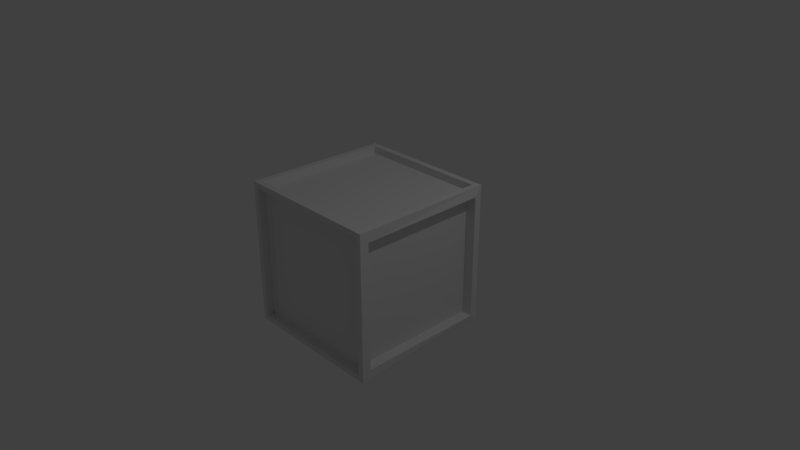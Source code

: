 # Source: SmallCrate.blend  (saved by Blender 2.79.0; exported with 4.5.12 LTS)
import bpy
from mathutils import Matrix  # noqa: F401  (used for matrix-valued properties, if any)

bpy.ops.wm.read_factory_settings(use_empty=True)
scene = bpy.context.scene
scene.name = 'Scene'

# ---- collections
col_collection_1 = bpy.data.collections.new('Collection 1'); scene.collection.children.link(col_collection_1)

# ---- materials (node trees are filled in below, after node groups)
mat_material = bpy.data.materials.new('Material')
mat_material.alpha_threshold = 0.0
mat_material.use_transparent_shadow = False
mat_material.roughness = 0.5
mat_material.line_color = (0.0, 0.0, 0.0, 1.0)

# ---- material node trees

# ---- world
world_world = bpy.data.worlds.new('World'); scene.world = world_world
world_world.color = (0.05088, 0.05088, 0.05088)
world_world.use_sun_shadow = False
world_world.sun_shadow_jitter_overblur = 0.0
world_world.cycles.sampling_method = 'MANUAL'

# ---- cameras
cam_camera = bpy.data.cameras.new('Camera')
cam_camera.clip_end = 100.0
cam_camera.lens = 35.0
cam_camera.sensor_width = 32.0
cam_camera.sensor_height = 18.0
cam_camera.ortho_scale = 7.314
cam_camera.dof.focus_distance = 0.0
cam_camera.dof.aperture_fstop = 128.0

# ---- lights
light_lamp = bpy.data.lights.new('Lamp', 'POINT')
light_lamp.transmission_factor = 0.0
light_lamp.cutoff_distance = 30.0
light_lamp.energy = 100.0
light_lamp.shadow_buffer_clip_start = 1.001
light_lamp.shadow_soft_size = 0.1
light_lamp.shadow_maximum_resolution = 0.006
light_lamp.use_absolute_resolution = True

# ---- meshes
me_cube = bpy.data.meshes.new('Cube')
me_cube.from_pydata([(0.9786, 1.0, -0.9786), (1.0, -1.0, -1.0), (-1.0, -1.0, -1.0), (-0.9786, 1.0, -0.9786), (0.9786, 1.0, 0.9786), (1.0, -1.0, 1.0), (-1.0, -1.0, 1.0), (-0.9786, 1.0, 0.9786), (1.0, 0.879, -0.8545), (1.0, -0.879, -0.8545), (1.0, 0.879, 0.8545), (1.0, -0.879, 0.8545), (0.8585, 0.879, -0.8545), (0.8585, -0.879, -0.8545), (0.8585, 0.879, 0.8545), (0.8585, -0.879, 0.8545), (0.8749, 1.0, -0.8749), (-0.8749, 1.0, -0.8749), (0.8749, 1.0, 0.8749), (-0.8749, 1.0, 0.8749), (0.8749, 0.8892, -0.8749), (-0.8749, 0.8892, -0.8749), (0.8749, 0.8892, 0.8749), (-0.8749, 0.8892, 0.8749), (0.924, -1.0, -0.924), (-0.924, -1.0, -0.924), (0.924, -1.0, 0.924), (-0.924, -1.0, 0.924), (0.924, -0.8886, -0.924), (-0.924, -0.8886, -0.924), (0.924, -0.8886, 0.924), (-0.924, -0.8886, 0.924), (-0.9989, -0.8971, -0.8971), (-0.9797, 0.8971, -0.8779), (-0.9989, -0.8971, 0.8971), (-0.9797, 0.8971, 0.8779), (-0.8338, -0.8989, -0.8971), (-0.8146, 0.8954, -0.8779), (-0.8338, -0.8989, 0.8971), (-0.8146, 0.8954, 0.8779), (0.8967, 0.9164, 0.9795), (0.9164, -0.9164, 0.9991), (-0.8967, 0.9164, 0.9795), (-0.9164, -0.9164, 0.9991), (0.8967, 0.9153, 0.8782), (0.9164, -0.9175, 0.8979), (-0.8967, 0.9153, 0.8782), (-0.9164, -0.9175, 0.8979), (0.8839, 0.9033, -0.9796), (0.9033, -0.9033, -0.999), (-0.8839, 0.9033, -0.9796), (-0.9033, -0.9033, -0.999), (0.8839, 0.9021, -0.8712), (0.9033, -0.9044, -0.8905), (-0.8839, 0.9021, -0.8712), (-0.9033, -0.9044, -0.8905)], [], [(2, 3, 50, 51), (6, 5, 41, 43), (4, 5, 11, 10), (2, 1, 24, 25), (3, 2, 32, 33), (0, 3, 17, 16), (11, 9, 13, 15), (5, 1, 9, 11), (0, 4, 10, 8), (1, 0, 8, 9), (12, 14, 15, 13), (9, 8, 12, 13), (10, 11, 15, 14), (8, 10, 14, 12), (17, 19, 23, 21), (4, 0, 16, 18), (7, 4, 18, 19), (3, 7, 19, 17), (22, 20, 21, 23), (16, 17, 21, 20), (19, 18, 22, 23), (18, 16, 20, 22), (26, 27, 31, 30), (5, 6, 27, 26), (6, 2, 25, 27), (1, 5, 26, 24), (28, 30, 31, 29), (24, 26, 30, 28), (27, 25, 29, 31), (25, 24, 28, 29), (33, 32, 36, 37), (2, 6, 34, 32), (6, 7, 35, 34), (7, 3, 33, 35), (36, 38, 39, 37), (34, 35, 39, 38), (32, 34, 38, 36), (35, 33, 37, 39), (43, 41, 45, 47), (5, 4, 40, 41), (7, 6, 43, 42), (4, 7, 42, 40), (44, 46, 47, 45), (41, 40, 44, 45), (42, 43, 47, 46), (40, 42, 46, 44), (50, 48, 52, 54), (1, 2, 51, 49), (3, 0, 48, 50), (0, 1, 49, 48), (52, 53, 55, 54), (49, 51, 55, 53), (48, 49, 53, 52), (51, 50, 54, 55)])
_ca = me_cube.color_attributes.new('Col', 'BYTE_COLOR', 'CORNER')
_ca.data.foreach_set('color', [1.0, 0.3864, 0.04667, 1.0, 1.0, 0.3864, 0.04667, 1.0, 1.0, 0.3864, 0.04667, 1.0, 1.0, 0.3864, 0.04667, 1.0, 1.0, 0.3864, 0.04667, 1.0, 1.0, 0.3864, 0.04667, 1.0, 1.0, 0.3864, 0.04667, 1.0, 1.0, 0.3864, 0.04667, 1.0, 1.0, 0.3864, 0.04667, 1.0, 1.0, 0.3864, 0.04667, 1.0, 1.0, 0.3864, 0.04667, 1.0, 1.0, 0.3864, 0.04667, 1.0, 1.0, 0.3864, 0.04667, 1.0, 1.0, 0.3864, 0.04667, 1.0, 1.0, 0.3864, 0.04667, 1.0, 1.0, 0.3864, 0.04667, 1.0, 1.0, 0.402, 0.05613, 1.0, 1.0, 0.3864, 0.04667, 1.0, 1.0, 0.3864, 0.04667, 1.0, 1.0, 0.3864, 0.04667, 1.0, 1.0, 0.3864, 0.04817, 1.0, 1.0, 0.3864, 0.04667, 1.0, 1.0, 0.3864, 0.04667, 1.0, 1.0, 0.3864, 0.04667, 1.0, 1.0, 0.3864, 0.04667, 1.0, 1.0, 0.3864, 0.04667, 1.0, 1.0, 0.402, 0.05951, 1.0, 1.0, 0.3864, 0.04667, 1.0, 1.0, 0.3864, 0.04667, 1.0, 1.0, 0.3864, 0.04667, 1.0, 1.0, 0.3864, 0.04667, 1.0, 1.0, 0.3864, 0.04667, 1.0, 1.0, 0.3864, 0.04667, 1.0, 1.0, 0.3864, 0.04667, 1.0, 1.0, 0.3864, 0.04667, 1.0, 1.0, 0.3864, 0.04667, 1.0, 1.0, 0.3864, 0.04667, 1.0, 1.0, 0.3864, 0.04667, 1.0, 1.0, 0.3864, 0.04667, 1.0, 1.0, 0.3864, 0.04667, 1.0, 1.0, 0.3864, 0.04667, 1.0, 1.0, 0.3864, 0.04667, 1.0, 1.0, 0.3864, 0.04667, 1.0, 1.0, 0.3864, 0.04667, 1.0, 1.0, 0.3864, 0.04667, 1.0, 1.0, 0.3864, 0.04667, 1.0, 1.0, 0.3864, 0.04667, 1.0, 1.0, 0.3864, 0.04667, 1.0, 1.0, 0.3864, 0.04667, 1.0, 1.0, 0.3916, 0.04817, 1.0, 1.0, 0.3864, 0.04817, 1.0, 1.0, 0.3968, 0.04971, 1.0, 1.0, 0.3864, 0.04667, 1.0, 1.0, 0.3864, 0.04667, 1.0, 1.0, 0.3864, 0.04667, 1.0, 1.0, 0.3864, 0.04667, 1.0, 1.0, 0.3864, 0.04667, 1.0, 1.0, 0.3864, 0.04667, 1.0, 1.0, 0.3864, 0.04667, 1.0, 1.0, 0.3864, 0.04667, 1.0, 1.0, 0.3864, 0.04667, 1.0, 1.0, 0.3864, 0.04817, 1.0, 1.0, 0.3864, 0.04667, 1.0, 1.0, 0.3864, 0.04667, 1.0, 1.0, 0.3864, 0.04667, 1.0, 1.0, 0.3864, 0.04667, 1.0, 1.0, 0.3864, 0.04667, 1.0, 1.0, 0.3864, 0.04667, 1.0, 1.0, 0.3864, 0.04667, 1.0, 1.0, 0.3864, 0.04667, 1.0, 1.0, 0.3864, 0.04667, 1.0, 1.0, 0.3864, 0.04667, 1.0, 1.0, 0.3864, 0.04667, 1.0, 1.0, 0.3864, 0.04667, 1.0, 1.0, 0.3864, 0.04667, 1.0, 1.0, 0.3864, 0.04667, 1.0, 1.0, 0.4678, 0.117, 1.0, 1.0, 0.3864, 0.04667, 1.0, 1.0, 0.3864, 0.04667, 1.0, 1.0, 0.3864, 0.04667, 1.0, 1.0, 0.3864, 0.04667, 1.0, 1.0, 0.4287, 0.07421, 1.0, 1.0, 0.3864, 0.04667, 1.0, 1.0, 0.3864, 0.04667, 1.0, 1.0, 0.4287, 0.07421, 1.0, 1.0, 0.3864, 0.04667, 1.0, 1.0, 0.3864, 0.04667, 1.0, 1.0, 0.3864, 0.04667, 1.0, 1.0, 0.3864, 0.04667, 1.0, 1.0, 0.3864, 0.04667, 1.0, 1.0, 0.3864, 0.04667, 1.0, 1.0, 0.3864, 0.04667, 1.0, 1.0, 0.3864, 0.04667, 1.0, 1.0, 0.3864, 0.04667, 1.0, 1.0, 0.3864, 0.04667, 1.0, 1.0, 0.3864, 0.04667, 1.0, 1.0, 0.3864, 0.04667, 1.0, 1.0, 0.3864, 0.04667, 1.0, 1.0, 0.3864, 0.04667, 1.0, 1.0, 0.3864, 0.04667, 1.0, 1.0, 0.3864, 0.04667, 1.0, 1.0, 0.3864, 0.04667, 1.0, 1.0, 0.3864, 0.04667, 1.0, 1.0, 0.3864, 0.04667, 1.0, 1.0, 0.3864, 0.04667, 1.0, 1.0, 0.3864, 0.04667, 1.0, 1.0, 0.3864, 0.04667, 1.0, 1.0, 0.3864, 0.04667, 1.0, 1.0, 0.3864, 0.04667, 1.0, 1.0, 0.3864, 0.04667, 1.0, 1.0, 0.3864, 0.04667, 1.0, 1.0, 0.3864, 0.04817, 1.0, 1.0, 0.3864, 0.04667, 1.0, 1.0, 0.4179, 0.06663, 1.0, 1.0, 0.5149, 0.1559, 1.0, 1.0, 0.3864, 0.04667, 1.0, 1.0, 0.3864, 0.04667, 1.0, 1.0, 0.3916, 0.04817, 1.0, 1.0, 0.3864, 0.04667, 1.0, 1.0, 0.3864, 0.04667, 1.0, 1.0, 0.3864, 0.04667, 1.0, 1.0, 0.3864, 0.04667, 1.0, 1.0, 0.3864, 0.04667, 1.0, 1.0, 0.3864, 0.04667, 1.0, 1.0, 0.3864, 0.04667, 1.0, 1.0, 0.3864, 0.04667, 1.0, 1.0, 0.3864, 0.04667, 1.0, 1.0, 0.3916, 0.04817, 1.0, 1.0, 0.3864, 0.04667, 1.0, 1.0, 0.4452, 0.08866, 1.0, 1.0, 0.3864, 0.04667, 1.0, 1.0, 0.3864, 0.04667, 1.0, 1.0, 0.4452, 0.08866, 1.0, 1.0, 0.402, 0.05613, 1.0, 1.0, 0.3864, 0.04667, 1.0, 1.0, 0.3864, 0.04667, 1.0, 1.0, 0.3864, 0.04667, 1.0, 1.0, 0.3864, 0.04667, 1.0, 1.0, 0.3864, 0.04667, 1.0, 1.0, 0.3864, 0.04667, 1.0, 1.0, 0.3864, 0.04667, 1.0, 1.0, 0.5776, 0.2384, 1.0, 1.0, 0.3864, 0.04667, 1.0, 1.0, 0.3864, 0.04667, 1.0, 1.0, 0.3864, 0.04667, 1.0, 1.0, 0.3864, 0.04667, 1.0, 1.0, 0.3864, 0.04667, 1.0, 1.0, 0.3864, 0.04667, 1.0, 1.0, 0.3864, 0.04667, 1.0, 1.0, 0.3864, 0.04667, 1.0, 1.0, 0.3864, 0.04667, 1.0, 1.0, 0.3864, 0.04667, 1.0, 1.0, 0.3864, 0.04667, 1.0, 1.0, 0.3864, 0.04667, 1.0, 1.0, 0.3864, 0.04667, 1.0, 1.0, 0.3864, 0.04667, 1.0, 1.0, 0.3864, 0.04667, 1.0, 1.0, 0.3864, 0.04667, 1.0, 1.0, 0.3864, 0.04667, 1.0, 1.0, 0.3864, 0.04667, 1.0, 1.0, 0.3864, 0.04667, 1.0, 1.0, 0.3864, 0.04667, 1.0, 1.0, 0.3864, 0.04667, 1.0, 1.0, 0.3864, 0.04667, 1.0, 1.0, 0.3864, 0.04667, 1.0, 1.0, 0.3864, 0.04667, 1.0, 1.0, 0.3864, 0.04667, 1.0, 1.0, 0.3864, 0.04667, 1.0, 1.0, 0.3864, 0.04667, 1.0, 1.0, 0.3864, 0.04667, 1.0, 1.0, 0.3864, 0.04667, 1.0, 1.0, 0.3864, 0.04667, 1.0, 1.0, 0.3864, 0.04667, 1.0, 1.0, 0.3864, 0.04667, 1.0, 1.0, 0.3864, 0.04667, 1.0, 1.0, 0.3864, 0.04667, 1.0, 1.0, 0.3864, 0.04667, 1.0, 1.0, 0.4072, 0.05781, 1.0, 1.0, 0.3864, 0.04667, 1.0, 1.0, 0.3864, 0.04667, 1.0, 1.0, 0.3864, 0.04667, 1.0, 1.0, 0.3864, 0.04667, 1.0, 1.0, 0.3864, 0.04667, 1.0, 1.0, 0.3864, 0.04667, 1.0, 1.0, 0.3864, 0.04667, 1.0, 1.0, 0.4072, 0.06125, 1.0, 1.0, 0.3864, 0.04667, 1.0, 1.0, 0.3864, 0.04667, 1.0, 1.0, 0.3864, 0.04667, 1.0, 1.0, 0.3864, 0.04667, 1.0, 1.0, 0.3864, 0.04667, 1.0, 1.0, 0.4072, 0.05613, 1.0, 1.0, 0.3864, 0.04667, 1.0, 1.0, 0.3864, 0.04817, 1.0, 1.0, 0.3864, 0.04667, 1.0, 1.0, 0.3864, 0.04667, 1.0, 1.0, 0.3864, 0.04817, 1.0, 1.0, 0.3864, 0.04667, 1.0, 1.0, 0.4072, 0.05613, 1.0, 1.0, 0.3864, 0.04667, 1.0, 1.0, 0.3864, 0.04667, 1.0, 1.0, 0.3864, 0.04667, 1.0, 1.0, 0.3864, 0.04667, 1.0, 1.0, 0.3864, 0.04667, 1.0, 1.0, 0.3916, 0.04817, 1.0, 1.0, 0.3864, 0.04667, 1.0, 1.0, 0.3864, 0.04667, 1.0, 1.0, 0.3864, 0.04667, 1.0, 1.0, 0.3864, 0.04667, 1.0, 1.0, 0.4179, 0.06301, 1.0, 1.0, 0.4125, 0.0648, 1.0, 1.0, 0.3864, 0.04667, 1.0, 1.0, 0.3864, 0.04667, 1.0, 1.0, 0.3864, 0.04667, 1.0, 1.0, 0.3864, 0.04667, 1.0, 1.0, 0.3864, 0.04667, 1.0])
me_cube.materials.append(mat_material)
me_cube.use_remesh_preserve_volume = False
me_cube.use_remesh_preserve_attributes = False
me_cube.use_mirror_vertex_groups = False
me_cube.update()

# ---- objects
ob_cube = bpy.data.objects.new('Cube', me_cube)
ob_lamp = bpy.data.objects.new('Lamp', light_lamp)
ob_camera = bpy.data.objects.new('Camera', cam_camera)

# ---- transforms, parenting, visibility, modifiers, constraints
ob_cube.location = (0.0, 0.0, 0.0)
ob_cube.lock_rotations_4d = False
ob_cube.empty_display_type = 'ARROWS'
ob_cube.lineart.crease_threshold = 0.0
ob_lamp.location = (4.076, 1.005, 5.904)
ob_lamp.rotation_euler = (0.6503, 0.05522, 1.866)
ob_lamp.lock_rotations_4d = False
ob_lamp.empty_display_type = 'ARROWS'
ob_lamp.color = (0.0, 0.0, 0.0, 0.0)
ob_lamp.lineart.crease_threshold = 0.0
ob_camera.location = (7.481, -6.508, 5.344)
ob_camera.rotation_euler = (1.109, 0.0, 0.8149)
ob_camera.lock_rotations_4d = False
ob_camera.empty_display_type = 'ARROWS'
ob_camera.color = (0.0, 0.0, 0.0, 0.0)
ob_camera.display_type = 'WIRE'
ob_camera.lineart.crease_threshold = 0.0

# ---- collection membership
col_collection_1.objects.link(ob_cube)
col_collection_1.objects.link(ob_lamp)
col_collection_1.objects.link(ob_camera)

# ---- scene / render settings (as saved in the file)
scene.camera = ob_camera
scene.frame_start = 1; scene.frame_end = 250; scene.frame_set(1)
scene.render.engine = 'BLENDER_EEVEE_NEXT'
scene.render.resolution_percentage = 50
scene.render.dither_intensity = 0.0
scene.cycles.use_denoising = False
scene.cycles.samples = 128
scene.cycles.sampling_pattern = 'TABULATED_SOBOL'
scene.cycles.use_adaptive_sampling = False
scene.cycles.use_light_tree = False
scene.cycles.blur_glossy = 0.0
scene.cycles.sample_clamp_indirect = 0.0
scene.view_settings.view_transform = 'Standard'
bpy.context.view_layer.update()
